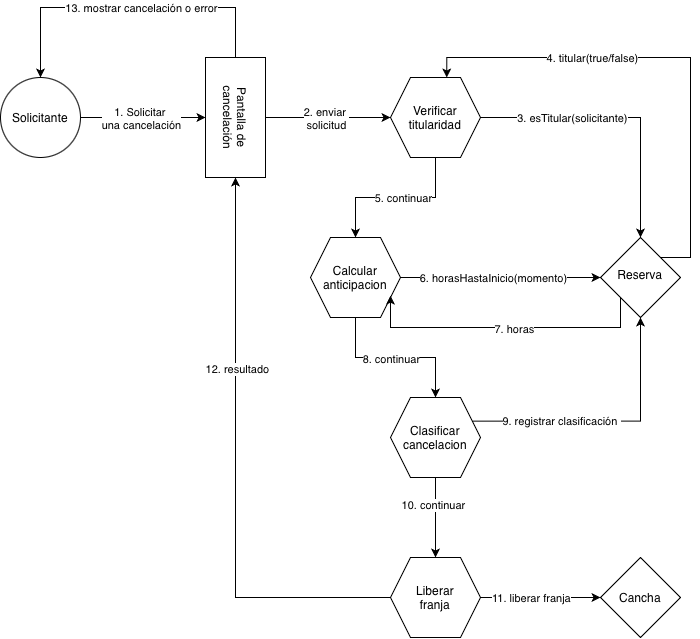

The diagram above was exported from draw.io. Its source (the exported page's mxGraphModel, read from the mxfile embedded in the PNG):
<mxGraphModel dx="1038" dy="576" grid="1" gridSize="10" guides="1" tooltips="1" connect="1" arrows="1" fold="1" page="1" pageScale="1" pageWidth="827" pageHeight="1169" math="0" shadow="0">
  <root>
    <mxCell id="0" />
    <mxCell id="1" parent="0" />
    <mxCell id="-wkI-Nf_BdvaUnQBRgR4-3" edge="1" parent="1" source="-wkI-Nf_BdvaUnQBRgR4-1" style="edgeStyle=orthogonalEdgeStyle;rounded=0;orthogonalLoop=1;jettySize=auto;html=1;exitX=1;exitY=0.5;exitDx=0;exitDy=0;" target="-wkI-Nf_BdvaUnQBRgR4-2">
      <mxGeometry relative="1" as="geometry" />
    </mxCell>
    <mxCell id="-wkI-Nf_BdvaUnQBRgR4-17" connectable="0" parent="-wkI-Nf_BdvaUnQBRgR4-3" style="edgeLabel;html=1;align=center;verticalAlign=middle;resizable=0;points=[];" value="1. Solicitar&amp;nbsp;&lt;div&gt;una cancelación&lt;/div&gt;" vertex="1">
      <mxGeometry relative="1" x="-0.2613" as="geometry">
        <mxPoint x="14" as="offset" />
      </mxGeometry>
    </mxCell>
    <mxCell id="-wkI-Nf_BdvaUnQBRgR4-1" parent="1" style="ellipse;whiteSpace=wrap;html=1;shapeInside=1;aspect=fixed;" value="Solicitante" vertex="1">
      <mxGeometry height="80" width="80" x="80" y="240" as="geometry" />
    </mxCell>
    <mxCell id="-wkI-Nf_BdvaUnQBRgR4-4" edge="1" parent="1" source="-wkI-Nf_BdvaUnQBRgR4-2" style="edgeStyle=orthogonalEdgeStyle;rounded=0;orthogonalLoop=1;jettySize=auto;html=1;" target="-wkI-Nf_BdvaUnQBRgR4-5">
      <mxGeometry relative="1" as="geometry">
        <mxPoint x="510" y="279.9999999999999" as="targetPoint" />
      </mxGeometry>
    </mxCell>
    <mxCell id="-wkI-Nf_BdvaUnQBRgR4-22" connectable="0" parent="-wkI-Nf_BdvaUnQBRgR4-4" style="edgeLabel;html=1;align=center;verticalAlign=middle;resizable=0;points=[];" value="2. enviar&amp;nbsp;&lt;div&gt;solicitud&lt;/div&gt;" vertex="1">
      <mxGeometry relative="1" x="-0.2078" y="3" as="geometry">
        <mxPoint x="10" y="3" as="offset" />
      </mxGeometry>
    </mxCell>
    <mxCell id="-wkI-Nf_BdvaUnQBRgR4-35" edge="1" parent="1" source="-wkI-Nf_BdvaUnQBRgR4-2" style="edgeStyle=orthogonalEdgeStyle;rounded=0;orthogonalLoop=1;jettySize=auto;html=1;entryX=0.5;entryY=0;entryDx=0;entryDy=0;" target="-wkI-Nf_BdvaUnQBRgR4-1">
      <mxGeometry relative="1" as="geometry">
        <Array as="points">
          <mxPoint x="315" y="170" />
          <mxPoint x="120" y="170" />
        </Array>
      </mxGeometry>
    </mxCell>
    <mxCell id="-wkI-Nf_BdvaUnQBRgR4-37" connectable="0" parent="-wkI-Nf_BdvaUnQBRgR4-35" style="edgeLabel;html=1;align=center;verticalAlign=middle;resizable=0;points=[];" value="13. mostrar cancelación o error" vertex="1">
      <mxGeometry relative="1" x="-0.1873" y="-2" as="geometry">
        <mxPoint x="-17" y="2" as="offset" />
      </mxGeometry>
    </mxCell>
    <mxCell id="-wkI-Nf_BdvaUnQBRgR4-2" parent="1" style="rounded=0;whiteSpace=wrap;html=1;rotation=90;" value="Pantalla de cancelación" vertex="1">
      <mxGeometry height="60" width="120" x="255" y="250" as="geometry" />
    </mxCell>
    <mxCell id="-wkI-Nf_BdvaUnQBRgR4-8" edge="1" parent="1" source="-wkI-Nf_BdvaUnQBRgR4-5" style="edgeStyle=orthogonalEdgeStyle;rounded=0;orthogonalLoop=1;jettySize=auto;html=1;" target="-wkI-Nf_BdvaUnQBRgR4-7" value="">
      <mxGeometry relative="1" as="geometry" />
    </mxCell>
    <mxCell id="-wkI-Nf_BdvaUnQBRgR4-27" connectable="0" parent="-wkI-Nf_BdvaUnQBRgR4-8" style="edgeLabel;html=1;align=center;verticalAlign=middle;resizable=0;points=[];" value="5. continuar" vertex="1">
      <mxGeometry relative="1" x="-0.0875" as="geometry">
        <mxPoint as="offset" />
      </mxGeometry>
    </mxCell>
    <mxCell id="-wkI-Nf_BdvaUnQBRgR4-23" edge="1" parent="1" source="-wkI-Nf_BdvaUnQBRgR4-5" style="edgeStyle=orthogonalEdgeStyle;rounded=0;orthogonalLoop=1;jettySize=auto;html=1;exitX=1;exitY=0.5;exitDx=0;exitDy=0;entryX=0.5;entryY=0;entryDx=0;entryDy=0;" target="-wkI-Nf_BdvaUnQBRgR4-14">
      <mxGeometry relative="1" as="geometry" />
    </mxCell>
    <mxCell id="-wkI-Nf_BdvaUnQBRgR4-24" connectable="0" parent="-wkI-Nf_BdvaUnQBRgR4-23" style="edgeLabel;html=1;align=center;verticalAlign=middle;resizable=0;points=[];" value="3. esTitular(solicitante)" vertex="1">
      <mxGeometry relative="1" x="-0.2238" y="-2" as="geometry">
        <mxPoint x="-18" y="-2" as="offset" />
      </mxGeometry>
    </mxCell>
    <mxCell id="-wkI-Nf_BdvaUnQBRgR4-5" parent="1" style="shape=hexagon;perimeter=hexagonPerimeter2;whiteSpace=wrap;html=1;shapeInside=1;fixedSize=1;" value="Verificar titularidad" vertex="1">
      <mxGeometry height="80" width="90" x="470" y="240" as="geometry" />
    </mxCell>
    <mxCell id="-wkI-Nf_BdvaUnQBRgR4-10" edge="1" parent="1" source="-wkI-Nf_BdvaUnQBRgR4-7" style="edgeStyle=orthogonalEdgeStyle;rounded=0;orthogonalLoop=1;jettySize=auto;html=1;" target="-wkI-Nf_BdvaUnQBRgR4-9" value="">
      <mxGeometry relative="1" as="geometry" />
    </mxCell>
    <mxCell id="-wkI-Nf_BdvaUnQBRgR4-31" connectable="0" parent="-wkI-Nf_BdvaUnQBRgR4-10" style="edgeLabel;html=1;align=center;verticalAlign=middle;resizable=0;points=[];" value="8. continuar" vertex="1">
      <mxGeometry relative="1" x="-0.1625" y="-1" as="geometry">
        <mxPoint x="8" as="offset" />
      </mxGeometry>
    </mxCell>
    <mxCell id="-wkI-Nf_BdvaUnQBRgR4-18" edge="1" parent="1" source="-wkI-Nf_BdvaUnQBRgR4-7" style="edgeStyle=orthogonalEdgeStyle;rounded=0;orthogonalLoop=1;jettySize=auto;html=1;exitX=1;exitY=0.5;exitDx=0;exitDy=0;entryX=0;entryY=0.5;entryDx=0;entryDy=0;" target="-wkI-Nf_BdvaUnQBRgR4-14">
      <mxGeometry relative="1" as="geometry" />
    </mxCell>
    <mxCell id="-wkI-Nf_BdvaUnQBRgR4-28" connectable="0" parent="-wkI-Nf_BdvaUnQBRgR4-18" style="edgeLabel;html=1;align=center;verticalAlign=middle;resizable=0;points=[];" value="6. horasHastaInicio(momento)" vertex="1">
      <mxGeometry relative="1" x="-0.0778" as="geometry">
        <mxPoint as="offset" />
      </mxGeometry>
    </mxCell>
    <mxCell id="-wkI-Nf_BdvaUnQBRgR4-7" parent="1" style="shape=hexagon;perimeter=hexagonPerimeter2;whiteSpace=wrap;html=1;shapeInside=1;fixedSize=1;" value="Calcular anticipacion" vertex="1">
      <mxGeometry height="80" width="90" x="390" y="400" as="geometry" />
    </mxCell>
    <mxCell id="-wkI-Nf_BdvaUnQBRgR4-12" edge="1" parent="1" source="-wkI-Nf_BdvaUnQBRgR4-9" style="edgeStyle=orthogonalEdgeStyle;rounded=0;orthogonalLoop=1;jettySize=auto;html=1;" target="-wkI-Nf_BdvaUnQBRgR4-11" value="">
      <mxGeometry relative="1" as="geometry" />
    </mxCell>
    <mxCell id="-wkI-Nf_BdvaUnQBRgR4-33" connectable="0" parent="-wkI-Nf_BdvaUnQBRgR4-12" style="edgeLabel;html=1;align=center;verticalAlign=middle;resizable=0;points=[];" value="10. continuar" vertex="1">
      <mxGeometry relative="1" x="-0.3167" y="-3" as="geometry">
        <mxPoint as="offset" />
      </mxGeometry>
    </mxCell>
    <mxCell id="-wkI-Nf_BdvaUnQBRgR4-15" edge="1" parent="1" source="-wkI-Nf_BdvaUnQBRgR4-9" style="edgeStyle=orthogonalEdgeStyle;rounded=0;orthogonalLoop=1;jettySize=auto;html=1;exitX=1;exitY=0.25;exitDx=0;exitDy=0;entryX=0.5;entryY=1;entryDx=0;entryDy=0;" target="-wkI-Nf_BdvaUnQBRgR4-14">
      <mxGeometry relative="1" as="geometry" />
    </mxCell>
    <mxCell id="-wkI-Nf_BdvaUnQBRgR4-32" connectable="0" parent="-wkI-Nf_BdvaUnQBRgR4-15" style="edgeLabel;html=1;align=center;verticalAlign=middle;resizable=0;points=[];" value="9. registrar clasificación&amp;nbsp;" vertex="1">
      <mxGeometry relative="1" x="-0.3425" as="geometry">
        <mxPoint as="offset" />
      </mxGeometry>
    </mxCell>
    <mxCell id="-wkI-Nf_BdvaUnQBRgR4-9" parent="1" style="shape=hexagon;perimeter=hexagonPerimeter2;whiteSpace=wrap;html=1;shapeInside=1;fixedSize=1;" value="Clasificar cancelacion" vertex="1">
      <mxGeometry height="80" width="90" x="470" y="560" as="geometry" />
    </mxCell>
    <mxCell id="-wkI-Nf_BdvaUnQBRgR4-16" edge="1" parent="1" source="-wkI-Nf_BdvaUnQBRgR4-11" style="edgeStyle=orthogonalEdgeStyle;rounded=0;orthogonalLoop=1;jettySize=auto;html=1;exitX=1;exitY=0.5;exitDx=0;exitDy=0;entryX=0;entryY=0.5;entryDx=0;entryDy=0;" target="-wkI-Nf_BdvaUnQBRgR4-13">
      <mxGeometry relative="1" as="geometry" />
    </mxCell>
    <mxCell id="-wkI-Nf_BdvaUnQBRgR4-34" connectable="0" parent="-wkI-Nf_BdvaUnQBRgR4-16" style="edgeLabel;html=1;align=center;verticalAlign=middle;resizable=0;points=[];" value="11. liberar franja" vertex="1">
      <mxGeometry relative="1" x="-0.1611" as="geometry">
        <mxPoint as="offset" />
      </mxGeometry>
    </mxCell>
    <mxCell id="-wkI-Nf_BdvaUnQBRgR4-20" edge="1" parent="1" source="-wkI-Nf_BdvaUnQBRgR4-11" style="edgeStyle=orthogonalEdgeStyle;rounded=0;orthogonalLoop=1;jettySize=auto;html=1;entryX=1;entryY=0.5;entryDx=0;entryDy=0;" target="-wkI-Nf_BdvaUnQBRgR4-2">
      <mxGeometry relative="1" as="geometry" />
    </mxCell>
    <mxCell id="-wkI-Nf_BdvaUnQBRgR4-21" connectable="0" parent="-wkI-Nf_BdvaUnQBRgR4-20" style="edgeLabel;html=1;align=center;verticalAlign=middle;resizable=0;points=[];" value="12. resultado" vertex="1">
      <mxGeometry relative="1" x="0.334" y="-1" as="geometry">
        <mxPoint as="offset" />
      </mxGeometry>
    </mxCell>
    <mxCell id="-wkI-Nf_BdvaUnQBRgR4-11" parent="1" style="shape=hexagon;perimeter=hexagonPerimeter2;whiteSpace=wrap;html=1;shapeInside=1;fixedSize=1;" value="Liberar franja" vertex="1">
      <mxGeometry height="80" width="90" x="470" y="720" as="geometry" />
    </mxCell>
    <mxCell id="-wkI-Nf_BdvaUnQBRgR4-13" parent="1" style="rhombus;whiteSpace=wrap;html=1;shapeInside=1;" value="Cancha" vertex="1">
      <mxGeometry height="80" width="80" x="680" y="720" as="geometry" />
    </mxCell>
    <mxCell id="-wkI-Nf_BdvaUnQBRgR4-25" edge="1" parent="1" source="-wkI-Nf_BdvaUnQBRgR4-14" style="edgeStyle=orthogonalEdgeStyle;rounded=0;orthogonalLoop=1;jettySize=auto;html=1;exitX=1;exitY=0;exitDx=0;exitDy=0;entryX=0.625;entryY=0;entryDx=0;entryDy=0;" target="-wkI-Nf_BdvaUnQBRgR4-5">
      <mxGeometry relative="1" as="geometry">
        <Array as="points">
          <mxPoint x="770" y="420" />
          <mxPoint x="770" y="220" />
          <mxPoint x="526.33" y="220" />
        </Array>
      </mxGeometry>
    </mxCell>
    <mxCell id="-wkI-Nf_BdvaUnQBRgR4-26" connectable="0" parent="-wkI-Nf_BdvaUnQBRgR4-25" style="edgeLabel;html=1;align=center;verticalAlign=middle;resizable=0;points=[];" value="4. titular(true/false)" vertex="1">
      <mxGeometry relative="1" x="0.3255" y="3" as="geometry">
        <mxPoint x="-2" y="-3" as="offset" />
      </mxGeometry>
    </mxCell>
    <mxCell id="-wkI-Nf_BdvaUnQBRgR4-14" parent="1" style="rhombus;whiteSpace=wrap;html=1;shapeInside=1;" value="Reserva" vertex="1">
      <mxGeometry height="80" width="80" x="680" y="400" as="geometry" />
    </mxCell>
    <mxCell id="-wkI-Nf_BdvaUnQBRgR4-29" edge="1" parent="1" source="-wkI-Nf_BdvaUnQBRgR4-14" style="edgeStyle=orthogonalEdgeStyle;rounded=0;orthogonalLoop=1;jettySize=auto;html=1;exitX=0;exitY=1;exitDx=0;exitDy=0;">
      <mxGeometry relative="1" as="geometry">
        <Array as="points">
          <mxPoint x="700" y="490" />
          <mxPoint x="470" y="490" />
        </Array>
        <mxPoint x="709.08" y="440" as="sourcePoint" />
        <mxPoint x="469.9966666666665" y="458.16666666666674" as="targetPoint" />
      </mxGeometry>
    </mxCell>
    <mxCell id="-wkI-Nf_BdvaUnQBRgR4-30" connectable="0" parent="-wkI-Nf_BdvaUnQBRgR4-29" style="edgeLabel;html=1;align=center;verticalAlign=middle;resizable=0;points=[];" value="7. horas" vertex="1">
      <mxGeometry relative="1" x="-0.1839" y="1" as="geometry">
        <mxPoint x="-18" as="offset" />
      </mxGeometry>
    </mxCell>
  </root>
</mxGraphModel>